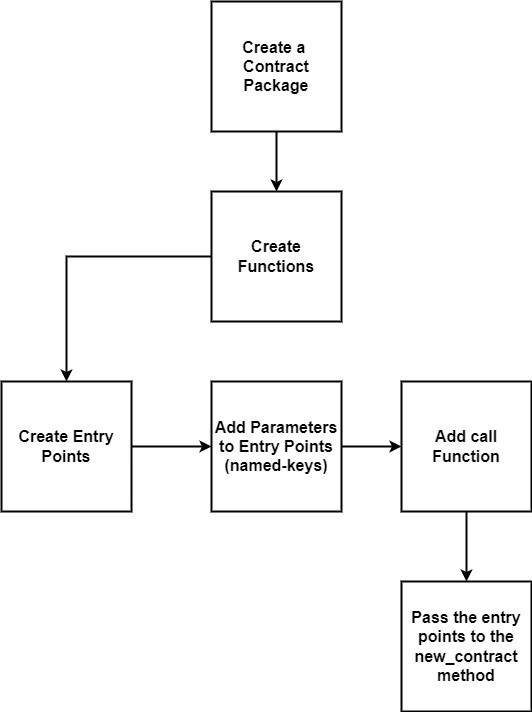

The diagram above was exported from draw.io. Its source (the exported page's mxGraphModel, read from the mxfile embedded in the PNG):
<mxGraphModel dx="1038" dy="547" grid="1" gridSize="10" guides="1" tooltips="1" connect="1" arrows="1" fold="1" page="1" pageScale="1" pageWidth="850" pageHeight="1100" math="0" shadow="0">
  <root>
    <mxCell id="0" />
    <mxCell id="1" parent="0" />
    <mxCell id="E0xBH-wdUibnsU7YkThQ-1" style="edgeStyle=orthogonalEdgeStyle;rounded=0;orthogonalLoop=1;jettySize=auto;html=1;exitX=0.5;exitY=1;exitDx=0;exitDy=0;entryX=0.5;entryY=0;entryDx=0;entryDy=0;fontSize=16;strokeWidth=2;" edge="1" parent="1" source="3p5UyzTXitV6yUfXEkLz-1" target="3p5UyzTXitV6yUfXEkLz-4">
      <mxGeometry relative="1" as="geometry" />
    </mxCell>
    <mxCell id="3p5UyzTXitV6yUfXEkLz-1" value="&lt;font style=&quot;font-size: 16px&quot;&gt;&lt;b&gt;Create a &lt;br&gt;Contract Package&lt;/b&gt;&lt;/font&gt;" style="whiteSpace=wrap;html=1;aspect=fixed;strokeWidth=2;" vertex="1" parent="1">
      <mxGeometry x="300" y="30" width="130" height="130" as="geometry" />
    </mxCell>
    <mxCell id="E0xBH-wdUibnsU7YkThQ-2" style="edgeStyle=orthogonalEdgeStyle;rounded=0;orthogonalLoop=1;jettySize=auto;html=1;exitX=0;exitY=0.5;exitDx=0;exitDy=0;entryX=0.5;entryY=0;entryDx=0;entryDy=0;fontSize=16;strokeWidth=2;" edge="1" parent="1" source="3p5UyzTXitV6yUfXEkLz-4" target="3p5UyzTXitV6yUfXEkLz-5">
      <mxGeometry relative="1" as="geometry" />
    </mxCell>
    <mxCell id="3p5UyzTXitV6yUfXEkLz-4" value="&lt;span style=&quot;font-size: 16px&quot;&gt;&lt;b&gt;Create Functions&lt;/b&gt;&lt;/span&gt;" style="whiteSpace=wrap;html=1;aspect=fixed;strokeWidth=2;" vertex="1" parent="1">
      <mxGeometry x="300" y="220" width="130" height="130" as="geometry" />
    </mxCell>
    <mxCell id="E0xBH-wdUibnsU7YkThQ-3" style="edgeStyle=orthogonalEdgeStyle;rounded=0;orthogonalLoop=1;jettySize=auto;html=1;exitX=1;exitY=0.5;exitDx=0;exitDy=0;entryX=0;entryY=0.5;entryDx=0;entryDy=0;fontSize=16;strokeWidth=2;" edge="1" parent="1" source="3p5UyzTXitV6yUfXEkLz-5" target="3p5UyzTXitV6yUfXEkLz-6">
      <mxGeometry relative="1" as="geometry" />
    </mxCell>
    <mxCell id="3p5UyzTXitV6yUfXEkLz-5" value="&lt;span style=&quot;font-size: 16px&quot;&gt;&lt;b&gt;Create Entry Points&lt;/b&gt;&lt;/span&gt;" style="whiteSpace=wrap;html=1;aspect=fixed;strokeWidth=2;" vertex="1" parent="1">
      <mxGeometry x="90" y="410" width="130" height="130" as="geometry" />
    </mxCell>
    <mxCell id="E0xBH-wdUibnsU7YkThQ-4" style="edgeStyle=orthogonalEdgeStyle;rounded=0;orthogonalLoop=1;jettySize=auto;html=1;exitX=1;exitY=0.5;exitDx=0;exitDy=0;entryX=0;entryY=0.5;entryDx=0;entryDy=0;fontSize=16;strokeWidth=2;" edge="1" parent="1" source="3p5UyzTXitV6yUfXEkLz-6" target="3p5UyzTXitV6yUfXEkLz-7">
      <mxGeometry relative="1" as="geometry" />
    </mxCell>
    <mxCell id="3p5UyzTXitV6yUfXEkLz-6" value="&lt;span style=&quot;font-size: 16px&quot;&gt;&lt;b&gt;Add Parameters to Entry Points (named-keys)&lt;/b&gt;&lt;/span&gt;" style="whiteSpace=wrap;html=1;aspect=fixed;strokeWidth=2;" vertex="1" parent="1">
      <mxGeometry x="300" y="410" width="130" height="130" as="geometry" />
    </mxCell>
    <mxCell id="E0xBH-wdUibnsU7YkThQ-6" style="edgeStyle=orthogonalEdgeStyle;rounded=0;orthogonalLoop=1;jettySize=auto;html=1;exitX=0.5;exitY=1;exitDx=0;exitDy=0;entryX=0.5;entryY=0;entryDx=0;entryDy=0;fontSize=16;strokeWidth=2;" edge="1" parent="1" source="3p5UyzTXitV6yUfXEkLz-7" target="E0xBH-wdUibnsU7YkThQ-5">
      <mxGeometry relative="1" as="geometry" />
    </mxCell>
    <mxCell id="3p5UyzTXitV6yUfXEkLz-7" value="&lt;span style=&quot;font-size: 16px&quot;&gt;&lt;b&gt;Add call Function&lt;/b&gt;&lt;/span&gt;" style="whiteSpace=wrap;html=1;aspect=fixed;strokeWidth=2;" vertex="1" parent="1">
      <mxGeometry x="490" y="410" width="130" height="130" as="geometry" />
    </mxCell>
    <mxCell id="E0xBH-wdUibnsU7YkThQ-5" value="&lt;span style=&quot;font-size: 16px&quot;&gt;&lt;b&gt;Pass the entry points to the new_contract method&lt;/b&gt;&lt;/span&gt;" style="whiteSpace=wrap;html=1;aspect=fixed;strokeWidth=2;" vertex="1" parent="1">
      <mxGeometry x="490" y="610" width="130" height="130" as="geometry" />
    </mxCell>
  </root>
</mxGraphModel>